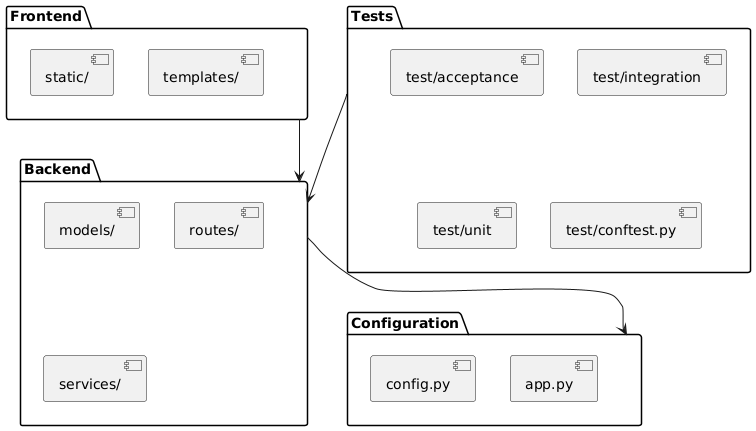

The diagram above was rendered by PlantUML. Its source (embedded in the PNG):
@startuml
package "Frontend" {
    [static/]
    [templates/]
}

package "Backend" {
    [models/]
    [routes/]
    [services/]
}

package "Configuration" {
    [config.py]
    [app.py]
}

package "Tests" {
    [test/acceptance]
    [test/integration]
    [test/unit]
    [test/conftest.py]
}

[Frontend] --> [Backend]
[Backend] --> [Configuration]
[Tests] --> [Backend]
@enduml